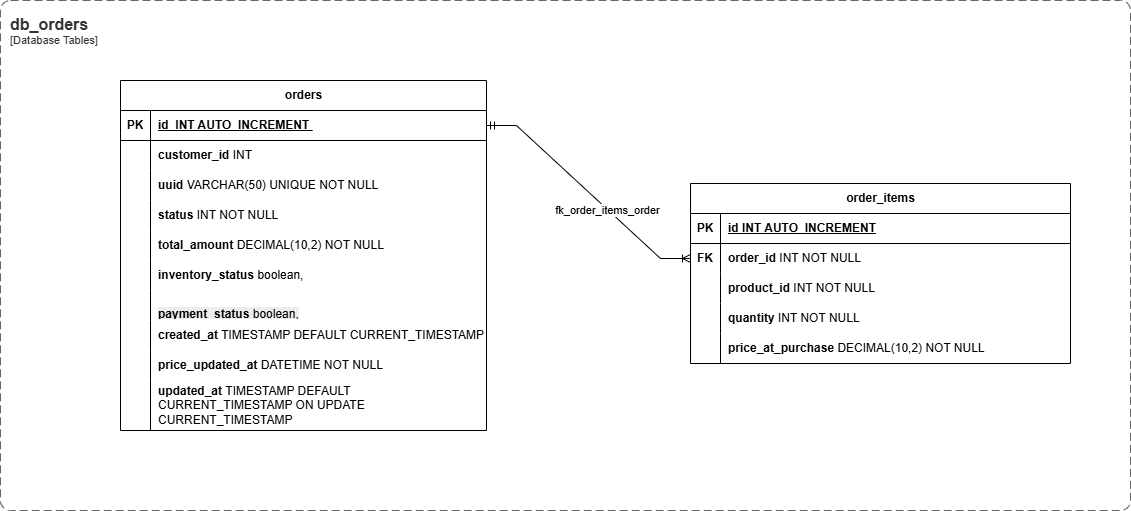

The diagram above was exported from draw.io. Its source (the exported page's mxGraphModel, read from the mxfile embedded in the PNG):
<mxGraphModel dx="1883" dy="1121" grid="1" gridSize="10" guides="1" tooltips="1" connect="1" arrows="1" fold="1" page="1" pageScale="1" pageWidth="1169" pageHeight="827" math="0" shadow="0">
  <root>
    <mxCell id="0" />
    <mxCell id="1" parent="0" />
    <mxCell id="lDOTk2UlJdAbPF14rxhZ-20" parent="1" style="shape=table;startSize=30;container=1;collapsible=1;childLayout=tableLayout;fixedRows=1;rowLines=0;fontStyle=1;align=center;resizeLast=1;html=1;" value="orders" vertex="1">
      <mxGeometry height="350" width="366" x="140" y="130" as="geometry" />
    </mxCell>
    <mxCell id="lDOTk2UlJdAbPF14rxhZ-21" parent="lDOTk2UlJdAbPF14rxhZ-20" style="shape=tableRow;horizontal=0;startSize=0;swimlaneHead=0;swimlaneBody=0;fillColor=none;collapsible=0;dropTarget=0;points=[[0,0.5],[1,0.5]];portConstraint=eastwest;top=0;left=0;right=0;bottom=1;" value="" vertex="1">
      <mxGeometry height="30" width="366" y="30" as="geometry" />
    </mxCell>
    <mxCell id="lDOTk2UlJdAbPF14rxhZ-22" parent="lDOTk2UlJdAbPF14rxhZ-21" style="shape=partialRectangle;connectable=0;fillColor=none;top=0;left=0;bottom=0;right=0;fontStyle=1;overflow=hidden;whiteSpace=wrap;html=1;" value="PK" vertex="1">
      <mxGeometry height="30" width="30" as="geometry">
        <mxRectangle height="30" width="30" as="alternateBounds" />
      </mxGeometry>
    </mxCell>
    <mxCell id="lDOTk2UlJdAbPF14rxhZ-23" parent="lDOTk2UlJdAbPF14rxhZ-21" style="shape=partialRectangle;connectable=0;fillColor=none;top=0;left=0;bottom=0;right=0;align=left;spacingLeft=6;fontStyle=5;overflow=hidden;whiteSpace=wrap;html=1;" value="id&amp;nbsp;&amp;nbsp;INT AUTO_INCREMENT&amp;nbsp;" vertex="1">
      <mxGeometry height="30" width="336" x="30" as="geometry">
        <mxRectangle height="30" width="336" as="alternateBounds" />
      </mxGeometry>
    </mxCell>
    <mxCell id="lDOTk2UlJdAbPF14rxhZ-24" parent="lDOTk2UlJdAbPF14rxhZ-20" style="shape=tableRow;horizontal=0;startSize=0;swimlaneHead=0;swimlaneBody=0;fillColor=none;collapsible=0;dropTarget=0;points=[[0,0.5],[1,0.5]];portConstraint=eastwest;top=0;left=0;right=0;bottom=0;" value="" vertex="1">
      <mxGeometry height="30" width="366" y="60" as="geometry" />
    </mxCell>
    <mxCell id="lDOTk2UlJdAbPF14rxhZ-25" parent="lDOTk2UlJdAbPF14rxhZ-24" style="shape=partialRectangle;connectable=0;fillColor=none;top=0;left=0;bottom=0;right=0;editable=1;overflow=hidden;whiteSpace=wrap;html=1;" value="" vertex="1">
      <mxGeometry height="30" width="30" as="geometry">
        <mxRectangle height="30" width="30" as="alternateBounds" />
      </mxGeometry>
    </mxCell>
    <mxCell id="lDOTk2UlJdAbPF14rxhZ-26" parent="lDOTk2UlJdAbPF14rxhZ-24" style="shape=partialRectangle;connectable=0;fillColor=none;top=0;left=0;bottom=0;right=0;align=left;spacingLeft=6;overflow=hidden;whiteSpace=wrap;html=1;" value="&lt;b&gt;customer_id &lt;/b&gt;INT" vertex="1">
      <mxGeometry height="30" width="336" x="30" as="geometry">
        <mxRectangle height="30" width="336" as="alternateBounds" />
      </mxGeometry>
    </mxCell>
    <mxCell id="FnFNX7rLVU_O4-2ueWbG-1" parent="lDOTk2UlJdAbPF14rxhZ-20" style="shape=tableRow;horizontal=0;startSize=0;swimlaneHead=0;swimlaneBody=0;fillColor=none;collapsible=0;dropTarget=0;points=[[0,0.5],[1,0.5]];portConstraint=eastwest;top=0;left=0;right=0;bottom=0;" vertex="1">
      <mxGeometry height="30" width="366" y="90" as="geometry" />
    </mxCell>
    <mxCell id="FnFNX7rLVU_O4-2ueWbG-2" parent="FnFNX7rLVU_O4-2ueWbG-1" style="shape=partialRectangle;connectable=0;fillColor=none;top=0;left=0;bottom=0;right=0;editable=1;overflow=hidden;whiteSpace=wrap;html=1;" vertex="1">
      <mxGeometry height="30" width="30" as="geometry">
        <mxRectangle height="30" width="30" as="alternateBounds" />
      </mxGeometry>
    </mxCell>
    <mxCell id="FnFNX7rLVU_O4-2ueWbG-3" parent="FnFNX7rLVU_O4-2ueWbG-1" style="shape=partialRectangle;connectable=0;fillColor=none;top=0;left=0;bottom=0;right=0;align=left;spacingLeft=6;overflow=hidden;whiteSpace=wrap;html=1;" value="&lt;b&gt;uuid &lt;/b&gt;VARCHAR(50) UNIQUE NOT NULL" vertex="1">
      <mxGeometry height="30" width="336" x="30" as="geometry">
        <mxRectangle height="30" width="336" as="alternateBounds" />
      </mxGeometry>
    </mxCell>
    <mxCell id="lDOTk2UlJdAbPF14rxhZ-27" parent="lDOTk2UlJdAbPF14rxhZ-20" style="shape=tableRow;horizontal=0;startSize=0;swimlaneHead=0;swimlaneBody=0;fillColor=none;collapsible=0;dropTarget=0;points=[[0,0.5],[1,0.5]];portConstraint=eastwest;top=0;left=0;right=0;bottom=0;" value="" vertex="1">
      <mxGeometry height="30" width="366" y="120" as="geometry" />
    </mxCell>
    <mxCell id="lDOTk2UlJdAbPF14rxhZ-28" parent="lDOTk2UlJdAbPF14rxhZ-27" style="shape=partialRectangle;connectable=0;fillColor=none;top=0;left=0;bottom=0;right=0;editable=1;overflow=hidden;whiteSpace=wrap;html=1;" value="" vertex="1">
      <mxGeometry height="30" width="30" as="geometry">
        <mxRectangle height="30" width="30" as="alternateBounds" />
      </mxGeometry>
    </mxCell>
    <mxCell id="lDOTk2UlJdAbPF14rxhZ-29" parent="lDOTk2UlJdAbPF14rxhZ-27" style="shape=partialRectangle;connectable=0;fillColor=none;top=0;left=0;bottom=0;right=0;align=left;spacingLeft=6;overflow=hidden;whiteSpace=wrap;html=1;" value="&lt;b&gt;status&amp;nbsp;&lt;/b&gt;INT NOT NULL" vertex="1">
      <mxGeometry height="30" width="336" x="30" as="geometry">
        <mxRectangle height="30" width="336" as="alternateBounds" />
      </mxGeometry>
    </mxCell>
    <mxCell id="lDOTk2UlJdAbPF14rxhZ-30" parent="lDOTk2UlJdAbPF14rxhZ-20" style="shape=tableRow;horizontal=0;startSize=0;swimlaneHead=0;swimlaneBody=0;fillColor=none;collapsible=0;dropTarget=0;points=[[0,0.5],[1,0.5]];portConstraint=eastwest;top=0;left=0;right=0;bottom=0;" value="" vertex="1">
      <mxGeometry height="30" width="366" y="150" as="geometry" />
    </mxCell>
    <mxCell id="lDOTk2UlJdAbPF14rxhZ-31" parent="lDOTk2UlJdAbPF14rxhZ-30" style="shape=partialRectangle;connectable=0;fillColor=none;top=0;left=0;bottom=0;right=0;editable=1;overflow=hidden;whiteSpace=wrap;html=1;" value="" vertex="1">
      <mxGeometry height="30" width="30" as="geometry">
        <mxRectangle height="30" width="30" as="alternateBounds" />
      </mxGeometry>
    </mxCell>
    <mxCell id="lDOTk2UlJdAbPF14rxhZ-32" parent="lDOTk2UlJdAbPF14rxhZ-30" style="shape=partialRectangle;connectable=0;fillColor=none;top=0;left=0;bottom=0;right=0;align=left;spacingLeft=6;overflow=hidden;whiteSpace=wrap;html=1;" value="&lt;b&gt;total_amount &lt;/b&gt;DECIMAL(10,2) NOT NULL" vertex="1">
      <mxGeometry height="30" width="336" x="30" as="geometry">
        <mxRectangle height="30" width="336" as="alternateBounds" />
      </mxGeometry>
    </mxCell>
    <mxCell id="ord4brUzW3qYsyOXs_3v-4" parent="lDOTk2UlJdAbPF14rxhZ-20" style="shape=tableRow;horizontal=0;startSize=0;swimlaneHead=0;swimlaneBody=0;fillColor=none;collapsible=0;dropTarget=0;points=[[0,0.5],[1,0.5]];portConstraint=eastwest;top=0;left=0;right=0;bottom=0;" vertex="1">
      <mxGeometry height="30" width="366" y="180" as="geometry" />
    </mxCell>
    <mxCell id="ord4brUzW3qYsyOXs_3v-5" parent="ord4brUzW3qYsyOXs_3v-4" style="shape=partialRectangle;connectable=0;fillColor=none;top=0;left=0;bottom=0;right=0;editable=1;overflow=hidden;whiteSpace=wrap;html=1;" vertex="1">
      <mxGeometry height="30" width="30" as="geometry">
        <mxRectangle height="30" width="30" as="alternateBounds" />
      </mxGeometry>
    </mxCell>
    <mxCell id="ord4brUzW3qYsyOXs_3v-6" parent="ord4brUzW3qYsyOXs_3v-4" style="shape=partialRectangle;connectable=0;fillColor=none;top=0;left=0;bottom=0;right=0;align=left;spacingLeft=6;overflow=hidden;whiteSpace=wrap;html=1;" value="&lt;b&gt;inventory_status &lt;/b&gt;boolean," vertex="1">
      <mxGeometry height="30" width="336" x="30" as="geometry">
        <mxRectangle height="30" width="336" as="alternateBounds" />
      </mxGeometry>
    </mxCell>
    <mxCell id="ord4brUzW3qYsyOXs_3v-1" parent="lDOTk2UlJdAbPF14rxhZ-20" style="shape=tableRow;horizontal=0;startSize=0;swimlaneHead=0;swimlaneBody=0;fillColor=none;collapsible=0;dropTarget=0;points=[[0,0.5],[1,0.5]];portConstraint=eastwest;top=0;left=0;right=0;bottom=0;" vertex="1">
      <mxGeometry height="30" width="366" y="210" as="geometry" />
    </mxCell>
    <mxCell id="ord4brUzW3qYsyOXs_3v-2" parent="ord4brUzW3qYsyOXs_3v-1" style="shape=partialRectangle;connectable=0;fillColor=none;top=0;left=0;bottom=0;right=0;editable=1;overflow=hidden;whiteSpace=wrap;html=1;" vertex="1">
      <mxGeometry height="30" width="30" as="geometry">
        <mxRectangle height="30" width="30" as="alternateBounds" />
      </mxGeometry>
    </mxCell>
    <mxCell id="ord4brUzW3qYsyOXs_3v-3" parent="ord4brUzW3qYsyOXs_3v-1" style="shape=partialRectangle;connectable=0;fillColor=none;top=0;left=0;bottom=0;right=0;align=left;spacingLeft=6;overflow=hidden;whiteSpace=wrap;html=1;" value="&lt;br&gt;&lt;b style=&quot;forced-color-adjust: none; color: rgb(0, 0, 0); font-family: Helvetica; font-size: 12px; font-style: normal; font-variant-ligatures: normal; font-variant-caps: normal; letter-spacing: normal; orphans: 2; text-align: left; text-indent: 0px; text-transform: none; widows: 2; word-spacing: 0px; -webkit-text-stroke-width: 0px; white-space: normal; background-color: rgb(236, 236, 236); text-decoration-thickness: initial; text-decoration-style: initial; text-decoration-color: initial;&quot;&gt;payment_status&lt;span&gt;&amp;nbsp;&lt;/span&gt;&lt;/b&gt;&lt;span style=&quot;color: rgb(0, 0, 0); font-family: Helvetica; font-size: 12px; font-style: normal; font-variant-ligatures: normal; font-variant-caps: normal; font-weight: 400; letter-spacing: normal; orphans: 2; text-align: left; text-indent: 0px; text-transform: none; widows: 2; word-spacing: 0px; -webkit-text-stroke-width: 0px; white-space: normal; background-color: rgb(236, 236, 236); text-decoration-thickness: initial; text-decoration-style: initial; text-decoration-color: initial; float: none; display: inline !important;&quot;&gt;boolean,&lt;/span&gt;&lt;div&gt;&lt;br/&gt;&lt;/div&gt;" vertex="1">
      <mxGeometry height="30" width="336" x="30" as="geometry">
        <mxRectangle height="30" width="336" as="alternateBounds" />
      </mxGeometry>
    </mxCell>
    <mxCell id="lDOTk2UlJdAbPF14rxhZ-39" parent="lDOTk2UlJdAbPF14rxhZ-20" style="shape=tableRow;horizontal=0;startSize=0;swimlaneHead=0;swimlaneBody=0;fillColor=none;collapsible=0;dropTarget=0;points=[[0,0.5],[1,0.5]];portConstraint=eastwest;top=0;left=0;right=0;bottom=0;" vertex="1">
      <mxGeometry height="30" width="366" y="240" as="geometry" />
    </mxCell>
    <mxCell id="lDOTk2UlJdAbPF14rxhZ-40" parent="lDOTk2UlJdAbPF14rxhZ-39" style="shape=partialRectangle;connectable=0;fillColor=none;top=0;left=0;bottom=0;right=0;editable=1;overflow=hidden;whiteSpace=wrap;html=1;" vertex="1">
      <mxGeometry height="30" width="30" as="geometry">
        <mxRectangle height="30" width="30" as="alternateBounds" />
      </mxGeometry>
    </mxCell>
    <mxCell id="lDOTk2UlJdAbPF14rxhZ-41" parent="lDOTk2UlJdAbPF14rxhZ-39" style="shape=partialRectangle;connectable=0;fillColor=none;top=0;left=0;bottom=0;right=0;align=left;spacingLeft=6;overflow=hidden;whiteSpace=wrap;html=1;" value="&lt;b&gt;created_at&lt;/b&gt; TIMESTAMP DEFAULT CURRENT_TIMESTAMP" vertex="1">
      <mxGeometry height="30" width="336" x="30" as="geometry">
        <mxRectangle height="30" width="336" as="alternateBounds" />
      </mxGeometry>
    </mxCell>
    <mxCell id="JAIfzURnVEU2aFXa3mql-1" parent="lDOTk2UlJdAbPF14rxhZ-20" style="shape=tableRow;horizontal=0;startSize=0;swimlaneHead=0;swimlaneBody=0;fillColor=none;collapsible=0;dropTarget=0;points=[[0,0.5],[1,0.5]];portConstraint=eastwest;top=0;left=0;right=0;bottom=0;" vertex="1">
      <mxGeometry height="30" width="366" y="270" as="geometry" />
    </mxCell>
    <mxCell id="JAIfzURnVEU2aFXa3mql-2" parent="JAIfzURnVEU2aFXa3mql-1" style="shape=partialRectangle;connectable=0;fillColor=none;top=0;left=0;bottom=0;right=0;editable=1;overflow=hidden;whiteSpace=wrap;html=1;" vertex="1">
      <mxGeometry height="30" width="30" as="geometry">
        <mxRectangle height="30" width="30" as="alternateBounds" />
      </mxGeometry>
    </mxCell>
    <mxCell id="JAIfzURnVEU2aFXa3mql-3" parent="JAIfzURnVEU2aFXa3mql-1" style="shape=partialRectangle;connectable=0;fillColor=none;top=0;left=0;bottom=0;right=0;align=left;spacingLeft=6;overflow=hidden;whiteSpace=wrap;html=1;" value="&lt;b&gt;price_updated_at &lt;/b&gt;DATETIME NOT NULL" vertex="1">
      <mxGeometry height="30" width="336" x="30" as="geometry">
        <mxRectangle height="30" width="336" as="alternateBounds" />
      </mxGeometry>
    </mxCell>
    <mxCell id="lDOTk2UlJdAbPF14rxhZ-33" parent="lDOTk2UlJdAbPF14rxhZ-20" style="shape=tableRow;horizontal=0;startSize=0;swimlaneHead=0;swimlaneBody=0;fillColor=none;collapsible=0;dropTarget=0;points=[[0,0.5],[1,0.5]];portConstraint=eastwest;top=0;left=0;right=0;bottom=0;" vertex="1">
      <mxGeometry height="50" width="366" y="300" as="geometry" />
    </mxCell>
    <mxCell id="lDOTk2UlJdAbPF14rxhZ-34" parent="lDOTk2UlJdAbPF14rxhZ-33" style="shape=partialRectangle;connectable=0;fillColor=none;top=0;left=0;bottom=0;right=0;editable=1;overflow=hidden;whiteSpace=wrap;html=1;" value="" vertex="1">
      <mxGeometry height="50" width="30" as="geometry">
        <mxRectangle height="50" width="30" as="alternateBounds" />
      </mxGeometry>
    </mxCell>
    <mxCell id="lDOTk2UlJdAbPF14rxhZ-35" parent="lDOTk2UlJdAbPF14rxhZ-33" style="shape=partialRectangle;connectable=0;fillColor=none;top=0;left=0;bottom=0;right=0;align=left;spacingLeft=6;overflow=hidden;whiteSpace=wrap;html=1;" value="&lt;b&gt;updated_at &lt;/b&gt;TIMESTAMP DEFAULT CURRENT_TIMESTAMP ON UPDATE CURRENT_TIMESTAMP" vertex="1">
      <mxGeometry height="50" width="336" x="30" as="geometry">
        <mxRectangle height="50" width="336" as="alternateBounds" />
      </mxGeometry>
    </mxCell>
    <mxCell id="lDOTk2UlJdAbPF14rxhZ-42" parent="1" style="shape=table;startSize=30;container=1;collapsible=1;childLayout=tableLayout;fixedRows=1;rowLines=0;fontStyle=1;align=center;resizeLast=1;html=1;" value="order_items" vertex="1">
      <mxGeometry height="180.00000000000023" width="380" x="710" y="233" as="geometry" />
    </mxCell>
    <mxCell id="lDOTk2UlJdAbPF14rxhZ-43" parent="lDOTk2UlJdAbPF14rxhZ-42" style="shape=tableRow;horizontal=0;startSize=0;swimlaneHead=0;swimlaneBody=0;fillColor=none;collapsible=0;dropTarget=0;points=[[0,0.5],[1,0.5]];portConstraint=eastwest;top=0;left=0;right=0;bottom=1;" value="" vertex="1">
      <mxGeometry height="30" width="380" y="30" as="geometry" />
    </mxCell>
    <mxCell id="lDOTk2UlJdAbPF14rxhZ-44" parent="lDOTk2UlJdAbPF14rxhZ-43" style="shape=partialRectangle;connectable=0;fillColor=none;top=0;left=0;bottom=0;right=0;fontStyle=1;overflow=hidden;whiteSpace=wrap;html=1;" value="PK" vertex="1">
      <mxGeometry height="30" width="30" as="geometry">
        <mxRectangle height="30" width="30" as="alternateBounds" />
      </mxGeometry>
    </mxCell>
    <mxCell id="lDOTk2UlJdAbPF14rxhZ-45" parent="lDOTk2UlJdAbPF14rxhZ-43" style="shape=partialRectangle;connectable=0;fillColor=none;top=0;left=0;bottom=0;right=0;align=left;spacingLeft=6;fontStyle=5;overflow=hidden;whiteSpace=wrap;html=1;" value="id&amp;nbsp;INT AUTO_INCREMENT" vertex="1">
      <mxGeometry height="30" width="350" x="30" as="geometry">
        <mxRectangle height="30" width="350" as="alternateBounds" />
      </mxGeometry>
    </mxCell>
    <mxCell id="lDOTk2UlJdAbPF14rxhZ-46" parent="lDOTk2UlJdAbPF14rxhZ-42" style="shape=tableRow;horizontal=0;startSize=0;swimlaneHead=0;swimlaneBody=0;fillColor=none;collapsible=0;dropTarget=0;points=[[0,0.5],[1,0.5]];portConstraint=eastwest;top=0;left=0;right=0;bottom=0;" value="" vertex="1">
      <mxGeometry height="30" width="380" y="60" as="geometry" />
    </mxCell>
    <mxCell id="lDOTk2UlJdAbPF14rxhZ-47" parent="lDOTk2UlJdAbPF14rxhZ-46" style="shape=partialRectangle;connectable=0;fillColor=none;top=0;left=0;bottom=0;right=0;editable=1;overflow=hidden;whiteSpace=wrap;html=1;" value="&lt;b&gt;FK&lt;/b&gt;" vertex="1">
      <mxGeometry height="30" width="30" as="geometry">
        <mxRectangle height="30" width="30" as="alternateBounds" />
      </mxGeometry>
    </mxCell>
    <mxCell id="lDOTk2UlJdAbPF14rxhZ-48" parent="lDOTk2UlJdAbPF14rxhZ-46" style="shape=partialRectangle;connectable=0;fillColor=none;top=0;left=0;bottom=0;right=0;align=left;spacingLeft=6;overflow=hidden;whiteSpace=wrap;html=1;" value="&lt;b&gt;order_id &lt;/b&gt;INT NOT NULL" vertex="1">
      <mxGeometry height="30" width="350" x="30" as="geometry">
        <mxRectangle height="30" width="350" as="alternateBounds" />
      </mxGeometry>
    </mxCell>
    <mxCell id="lDOTk2UlJdAbPF14rxhZ-49" parent="lDOTk2UlJdAbPF14rxhZ-42" style="shape=tableRow;horizontal=0;startSize=0;swimlaneHead=0;swimlaneBody=0;fillColor=none;collapsible=0;dropTarget=0;points=[[0,0.5],[1,0.5]];portConstraint=eastwest;top=0;left=0;right=0;bottom=0;" value="" vertex="1">
      <mxGeometry height="30" width="380" y="90" as="geometry" />
    </mxCell>
    <mxCell id="lDOTk2UlJdAbPF14rxhZ-50" parent="lDOTk2UlJdAbPF14rxhZ-49" style="shape=partialRectangle;connectable=0;fillColor=none;top=0;left=0;bottom=0;right=0;editable=1;overflow=hidden;whiteSpace=wrap;html=1;" value="" vertex="1">
      <mxGeometry height="30" width="30" as="geometry">
        <mxRectangle height="30" width="30" as="alternateBounds" />
      </mxGeometry>
    </mxCell>
    <mxCell id="lDOTk2UlJdAbPF14rxhZ-51" parent="lDOTk2UlJdAbPF14rxhZ-49" style="shape=partialRectangle;connectable=0;fillColor=none;top=0;left=0;bottom=0;right=0;align=left;spacingLeft=6;overflow=hidden;whiteSpace=wrap;html=1;" value="&lt;b&gt;product_id &lt;/b&gt;INT NOT NULL" vertex="1">
      <mxGeometry height="30" width="350" x="30" as="geometry">
        <mxRectangle height="30" width="350" as="alternateBounds" />
      </mxGeometry>
    </mxCell>
    <mxCell id="lDOTk2UlJdAbPF14rxhZ-52" parent="lDOTk2UlJdAbPF14rxhZ-42" style="shape=tableRow;horizontal=0;startSize=0;swimlaneHead=0;swimlaneBody=0;fillColor=none;collapsible=0;dropTarget=0;points=[[0,0.5],[1,0.5]];portConstraint=eastwest;top=0;left=0;right=0;bottom=0;" value="" vertex="1">
      <mxGeometry height="30" width="380" y="120" as="geometry" />
    </mxCell>
    <mxCell id="lDOTk2UlJdAbPF14rxhZ-53" parent="lDOTk2UlJdAbPF14rxhZ-52" style="shape=partialRectangle;connectable=0;fillColor=none;top=0;left=0;bottom=0;right=0;editable=1;overflow=hidden;whiteSpace=wrap;html=1;" value="" vertex="1">
      <mxGeometry height="30" width="30" as="geometry">
        <mxRectangle height="30" width="30" as="alternateBounds" />
      </mxGeometry>
    </mxCell>
    <mxCell id="lDOTk2UlJdAbPF14rxhZ-54" parent="lDOTk2UlJdAbPF14rxhZ-52" style="shape=partialRectangle;connectable=0;fillColor=none;top=0;left=0;bottom=0;right=0;align=left;spacingLeft=6;overflow=hidden;whiteSpace=wrap;html=1;" value="&lt;b&gt;quantity &lt;/b&gt;INT NOT NULL" vertex="1">
      <mxGeometry height="30" width="350" x="30" as="geometry">
        <mxRectangle height="30" width="350" as="alternateBounds" />
      </mxGeometry>
    </mxCell>
    <mxCell id="lDOTk2UlJdAbPF14rxhZ-55" parent="lDOTk2UlJdAbPF14rxhZ-42" style="shape=tableRow;horizontal=0;startSize=0;swimlaneHead=0;swimlaneBody=0;fillColor=none;collapsible=0;dropTarget=0;points=[[0,0.5],[1,0.5]];portConstraint=eastwest;top=0;left=0;right=0;bottom=0;" vertex="1">
      <mxGeometry height="30" width="380" y="150" as="geometry" />
    </mxCell>
    <mxCell id="lDOTk2UlJdAbPF14rxhZ-56" parent="lDOTk2UlJdAbPF14rxhZ-55" style="shape=partialRectangle;connectable=0;fillColor=none;top=0;left=0;bottom=0;right=0;editable=1;overflow=hidden;whiteSpace=wrap;html=1;" vertex="1">
      <mxGeometry height="30" width="30" as="geometry">
        <mxRectangle height="30" width="30" as="alternateBounds" />
      </mxGeometry>
    </mxCell>
    <mxCell id="lDOTk2UlJdAbPF14rxhZ-57" parent="lDOTk2UlJdAbPF14rxhZ-55" style="shape=partialRectangle;connectable=0;fillColor=none;top=0;left=0;bottom=0;right=0;align=left;spacingLeft=6;overflow=hidden;whiteSpace=wrap;html=1;" value="&lt;b&gt;price_at_purchase &lt;/b&gt;DECIMAL(10,2) NOT NULL" vertex="1">
      <mxGeometry height="30" width="350" x="30" as="geometry">
        <mxRectangle height="30" width="350" as="alternateBounds" />
      </mxGeometry>
    </mxCell>
    <object placeholders="1" c4Name="db_orders" c4Type="SystemScopeBoundary" c4Application="Database Tables" label="&lt;font style=&quot;font-size: 16px&quot;&gt;&lt;b&gt;&lt;div style=&quot;text-align: left&quot;&gt;%c4Name%&lt;/div&gt;&lt;/b&gt;&lt;/font&gt;&lt;div style=&quot;text-align: left&quot;&gt;[%c4Application%]&lt;/div&gt;" id="lDOTk2UlJdAbPF14rxhZ-58">
      <mxCell parent="1" style="rounded=1;fontSize=11;whiteSpace=wrap;html=1;dashed=1;arcSize=20;fillColor=none;strokeColor=#666666;fontColor=#333333;labelBackgroundColor=none;align=left;verticalAlign=top;labelBorderColor=none;spacingTop=0;spacing=10;dashPattern=8 4;metaEdit=1;rotatable=0;perimeter=rectanglePerimeter;noLabel=0;labelPadding=0;allowArrows=0;connectable=0;expand=0;recursiveResize=0;editable=1;pointerEvents=0;absoluteArcSize=1;points=[[0.25,0,0],[0.5,0,0],[0.75,0,0],[1,0.25,0],[1,0.5,0],[1,0.75,0],[0.75,1,0],[0.5,1,0],[0.25,1,0],[0,0.75,0],[0,0.5,0],[0,0.25,0]];" vertex="1">
        <mxGeometry height="510" width="1130" x="20" y="50" as="geometry" />
      </mxCell>
    </object>
    <mxCell id="lDOTk2UlJdAbPF14rxhZ-60" edge="1" parent="1" source="lDOTk2UlJdAbPF14rxhZ-21" style="edgeStyle=entityRelationEdgeStyle;fontSize=12;html=1;endArrow=ERoneToMany;startArrow=ERmandOne;rounded=0;exitX=1;exitY=0.5;exitDx=0;exitDy=0;" target="lDOTk2UlJdAbPF14rxhZ-46" value="">
      <mxGeometry height="100" relative="1" width="100" as="geometry">
        <mxPoint x="510" y="380" as="sourcePoint" />
        <mxPoint x="610" y="280" as="targetPoint" />
      </mxGeometry>
    </mxCell>
    <mxCell id="DUrzLb9b7t0Ztgx6qr7j-2" connectable="0" parent="lDOTk2UlJdAbPF14rxhZ-60" style="edgeLabel;html=1;align=center;verticalAlign=middle;resizable=0;points=[];" value="fk_order_items_order" vertex="1">
      <mxGeometry relative="1" x="0.1944" y="-1" as="geometry">
        <mxPoint as="offset" />
      </mxGeometry>
    </mxCell>
  </root>
</mxGraphModel>